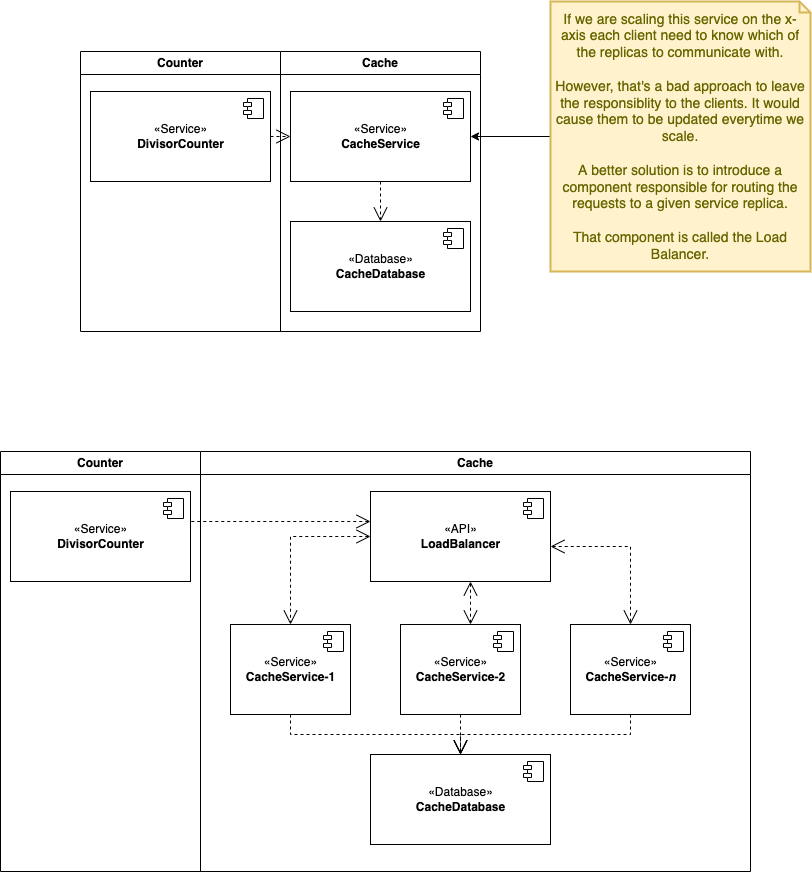

The diagram above was exported from draw.io. Its source (the exported page's mxGraphModel, read from the mxfile embedded in the PNG):
<mxGraphModel dx="1022" dy="523" grid="1" gridSize="10" guides="1" tooltips="1" connect="1" arrows="1" fold="1" page="1" pageScale="1" pageWidth="850" pageHeight="1100" math="0" shadow="0">
  <root>
    <mxCell id="0" />
    <mxCell id="1" parent="0" />
    <mxCell id="22" value="Counter" style="swimlane;whiteSpace=wrap;html=1;" parent="1" vertex="1">
      <mxGeometry x="220" y="150" width="200" height="280" as="geometry">
        <mxRectangle x="220" y="150" width="60" height="30" as="alternateBounds" />
      </mxGeometry>
    </mxCell>
    <mxCell id="2" value="«Service»&lt;br&gt;&lt;b&gt;DivisorCounter&lt;/b&gt;" style="html=1;dropTarget=0;" parent="22" vertex="1">
      <mxGeometry x="10" y="40" width="180" height="90" as="geometry" />
    </mxCell>
    <mxCell id="3" value="" style="shape=module;jettyWidth=8;jettyHeight=4;" parent="2" vertex="1">
      <mxGeometry x="1" width="20" height="20" relative="1" as="geometry">
        <mxPoint x="-27" y="7" as="offset" />
      </mxGeometry>
    </mxCell>
    <mxCell id="27" value="Cache&lt;br&gt;" style="swimlane;whiteSpace=wrap;html=1;" parent="1" vertex="1">
      <mxGeometry x="420" y="150" width="200" height="280" as="geometry">
        <mxRectangle x="220" y="150" width="60" height="30" as="alternateBounds" />
      </mxGeometry>
    </mxCell>
    <mxCell id="28" value="«Service»&lt;br&gt;&lt;b&gt;CacheService&lt;/b&gt;" style="html=1;dropTarget=0;" parent="27" vertex="1">
      <mxGeometry x="10" y="40" width="180" height="90" as="geometry" />
    </mxCell>
    <mxCell id="29" value="" style="shape=module;jettyWidth=8;jettyHeight=4;" parent="28" vertex="1">
      <mxGeometry x="1" width="20" height="20" relative="1" as="geometry">
        <mxPoint x="-27" y="7" as="offset" />
      </mxGeometry>
    </mxCell>
    <mxCell id="30" value="«Database»&lt;br&gt;&lt;b&gt;CacheDatabase&lt;/b&gt;" style="html=1;dropTarget=0;" parent="27" vertex="1">
      <mxGeometry x="10" y="170" width="180" height="90" as="geometry" />
    </mxCell>
    <mxCell id="31" value="" style="shape=module;jettyWidth=8;jettyHeight=4;" parent="30" vertex="1">
      <mxGeometry x="1" width="20" height="20" relative="1" as="geometry">
        <mxPoint x="-27" y="7" as="offset" />
      </mxGeometry>
    </mxCell>
    <mxCell id="32" value="" style="endArrow=open;endSize=12;dashed=1;html=1;rounded=0;" parent="27" source="28" target="30" edge="1">
      <mxGeometry width="160" relative="1" as="geometry">
        <mxPoint x="230" y="350" as="sourcePoint" />
        <mxPoint x="390" y="350" as="targetPoint" />
      </mxGeometry>
    </mxCell>
    <mxCell id="21" value="" style="endArrow=open;endSize=12;dashed=1;html=1;rounded=0;" parent="1" source="2" target="28" edge="1">
      <mxGeometry width="160" relative="1" as="geometry">
        <mxPoint x="450" y="500" as="sourcePoint" />
        <mxPoint x="320" y="320" as="targetPoint" />
      </mxGeometry>
    </mxCell>
    <mxCell id="34" style="edgeStyle=orthogonalEdgeStyle;rounded=0;orthogonalLoop=1;jettySize=auto;html=1;" parent="1" source="33" target="28" edge="1">
      <mxGeometry relative="1" as="geometry" />
    </mxCell>
    <mxCell id="33" value="If we are scaling this service on the x-axis each client need to know which of the replicas to communicate with.&lt;br&gt;&lt;br&gt;However, that's a bad approach to leave the responsiblity to the clients. It would cause them to be updated everytime we scale.&lt;br&gt;&lt;br&gt;A better solution is to introduce a component responsible for routing the requests to a given service replica.&lt;br&gt;&lt;br&gt;That component is called the Load Balancer." style="shape=note;strokeWidth=2;fontSize=14;size=11;whiteSpace=wrap;html=1;fillColor=#fff2cc;strokeColor=#d6b656;fontColor=#666600;" parent="1" vertex="1">
      <mxGeometry x="690" y="100" width="260" height="270" as="geometry" />
    </mxCell>
    <mxCell id="49" value="Counter" style="swimlane;whiteSpace=wrap;html=1;" parent="1" vertex="1">
      <mxGeometry x="140" y="550" width="200" height="420" as="geometry">
        <mxRectangle x="140" y="550" width="60" height="30" as="alternateBounds" />
      </mxGeometry>
    </mxCell>
    <mxCell id="50" value="«Service»&lt;br&gt;&lt;b&gt;DivisorCounter&lt;/b&gt;" style="html=1;dropTarget=0;" parent="49" vertex="1">
      <mxGeometry x="10" y="40" width="180" height="90" as="geometry" />
    </mxCell>
    <mxCell id="51" value="" style="shape=module;jettyWidth=8;jettyHeight=4;" parent="50" vertex="1">
      <mxGeometry x="1" width="20" height="20" relative="1" as="geometry">
        <mxPoint x="-27" y="7" as="offset" />
      </mxGeometry>
    </mxCell>
    <mxCell id="52" value="Cache&lt;br&gt;" style="swimlane;whiteSpace=wrap;html=1;" parent="1" vertex="1">
      <mxGeometry x="340" y="550" width="550" height="420" as="geometry">
        <mxRectangle x="340" y="550" width="60" height="30" as="alternateBounds" />
      </mxGeometry>
    </mxCell>
    <mxCell id="55" value="«Database»&lt;br&gt;&lt;b&gt;CacheDatabase&lt;/b&gt;" style="html=1;dropTarget=0;" parent="52" vertex="1">
      <mxGeometry x="170" y="303" width="180" height="90" as="geometry" />
    </mxCell>
    <mxCell id="56" value="" style="shape=module;jettyWidth=8;jettyHeight=4;" parent="55" vertex="1">
      <mxGeometry x="1" width="20" height="20" relative="1" as="geometry">
        <mxPoint x="-27" y="7" as="offset" />
      </mxGeometry>
    </mxCell>
    <mxCell id="57" value="" style="endArrow=open;endSize=12;dashed=1;html=1;rounded=0;" parent="52" target="55" edge="1">
      <mxGeometry width="160" relative="1" as="geometry">
        <mxPoint x="260" y="263" as="sourcePoint" />
        <mxPoint x="550" y="483" as="targetPoint" />
      </mxGeometry>
    </mxCell>
    <mxCell id="59" value="«Service»&lt;br&gt;&lt;b&gt;CacheService-1&lt;/b&gt;" style="html=1;dropTarget=0;" parent="52" vertex="1">
      <mxGeometry x="30" y="173" width="120" height="90" as="geometry" />
    </mxCell>
    <mxCell id="60" value="" style="shape=module;jettyWidth=8;jettyHeight=4;" parent="59" vertex="1">
      <mxGeometry x="1" width="20" height="20" relative="1" as="geometry">
        <mxPoint x="-27" y="7" as="offset" />
      </mxGeometry>
    </mxCell>
    <mxCell id="63" value="«Service»&lt;br&gt;&lt;b&gt;CacheService-2&lt;/b&gt;" style="html=1;dropTarget=0;" parent="52" vertex="1">
      <mxGeometry x="200" y="173" width="120" height="90" as="geometry" />
    </mxCell>
    <mxCell id="64" value="" style="shape=module;jettyWidth=8;jettyHeight=4;" parent="63" vertex="1">
      <mxGeometry x="1" width="20" height="20" relative="1" as="geometry">
        <mxPoint x="-27" y="7" as="offset" />
      </mxGeometry>
    </mxCell>
    <mxCell id="65" value="«Service»&lt;br&gt;&lt;b&gt;CacheService-&lt;i&gt;n&lt;/i&gt;&lt;/b&gt;" style="html=1;dropTarget=0;" parent="52" vertex="1">
      <mxGeometry x="370" y="173" width="120" height="90" as="geometry" />
    </mxCell>
    <mxCell id="66" value="" style="shape=module;jettyWidth=8;jettyHeight=4;" parent="65" vertex="1">
      <mxGeometry x="1" width="20" height="20" relative="1" as="geometry">
        <mxPoint x="-27" y="7" as="offset" />
      </mxGeometry>
    </mxCell>
    <mxCell id="70" value="" style="endArrow=open;endSize=12;dashed=1;html=1;rounded=0;edgeStyle=orthogonalEdgeStyle;" parent="52" source="59" target="55" edge="1">
      <mxGeometry width="160" relative="1" as="geometry">
        <mxPoint x="270" y="273" as="sourcePoint" />
        <mxPoint x="270" y="313" as="targetPoint" />
        <Array as="points">
          <mxPoint x="90" y="283" />
          <mxPoint x="260" y="283" />
        </Array>
      </mxGeometry>
    </mxCell>
    <mxCell id="71" value="" style="endArrow=open;endSize=12;dashed=1;html=1;rounded=0;edgeStyle=orthogonalEdgeStyle;" parent="52" source="65" target="55" edge="1">
      <mxGeometry width="160" relative="1" as="geometry">
        <mxPoint x="280" y="283" as="sourcePoint" />
        <mxPoint x="280" y="323" as="targetPoint" />
        <Array as="points">
          <mxPoint x="430" y="283" />
          <mxPoint x="260" y="283" />
        </Array>
      </mxGeometry>
    </mxCell>
    <mxCell id="72" value="«API»&lt;br&gt;&lt;b&gt;LoadBalancer&lt;/b&gt;" style="html=1;dropTarget=0;" parent="52" vertex="1">
      <mxGeometry x="170" y="40" width="180" height="90" as="geometry" />
    </mxCell>
    <mxCell id="73" value="" style="shape=module;jettyWidth=8;jettyHeight=4;" parent="72" vertex="1">
      <mxGeometry x="1" width="20" height="20" relative="1" as="geometry">
        <mxPoint x="-27" y="7" as="offset" />
      </mxGeometry>
    </mxCell>
    <mxCell id="74" value="" style="endArrow=open;endSize=12;dashed=1;html=1;rounded=0;edgeStyle=orthogonalEdgeStyle;startArrow=open;startFill=0;startSize=12;" parent="52" source="72" target="59" edge="1">
      <mxGeometry width="160" relative="1" as="geometry">
        <mxPoint x="100" y="260" as="sourcePoint" />
        <mxPoint x="270" y="300" as="targetPoint" />
        <Array as="points">
          <mxPoint x="90" y="85" />
        </Array>
      </mxGeometry>
    </mxCell>
    <mxCell id="75" value="" style="endArrow=open;endSize=12;dashed=1;html=1;rounded=0;edgeStyle=orthogonalEdgeStyle;startArrow=open;startFill=0;startSize=12;" parent="52" source="72" target="65" edge="1">
      <mxGeometry width="160" relative="1" as="geometry">
        <mxPoint x="180" y="95" as="sourcePoint" />
        <mxPoint x="110" y="170" as="targetPoint" />
        <Array as="points">
          <mxPoint x="430" y="95" />
        </Array>
      </mxGeometry>
    </mxCell>
    <mxCell id="76" value="" style="endArrow=open;endSize=12;dashed=1;html=1;rounded=0;edgeStyle=orthogonalEdgeStyle;startArrow=open;startFill=0;startSize=12;" parent="52" source="72" target="63" edge="1">
      <mxGeometry width="160" relative="1" as="geometry">
        <mxPoint x="190" y="105" as="sourcePoint" />
        <mxPoint x="120" y="180" as="targetPoint" />
        <Array as="points">
          <mxPoint x="270" y="160" />
          <mxPoint x="270" y="160" />
        </Array>
      </mxGeometry>
    </mxCell>
    <mxCell id="95" value="" style="endArrow=none;endSize=12;dashed=1;html=1;rounded=0;edgeStyle=orthogonalEdgeStyle;startArrow=open;startFill=0;startSize=12;endFill=0;" parent="1" source="72" target="50" edge="1">
      <mxGeometry width="160" relative="1" as="geometry">
        <mxPoint x="520" y="645" as="sourcePoint" />
        <mxPoint x="450" y="733" as="targetPoint" />
        <Array as="points">
          <mxPoint x="390" y="620" />
          <mxPoint x="390" y="620" />
        </Array>
      </mxGeometry>
    </mxCell>
  </root>
</mxGraphModel>